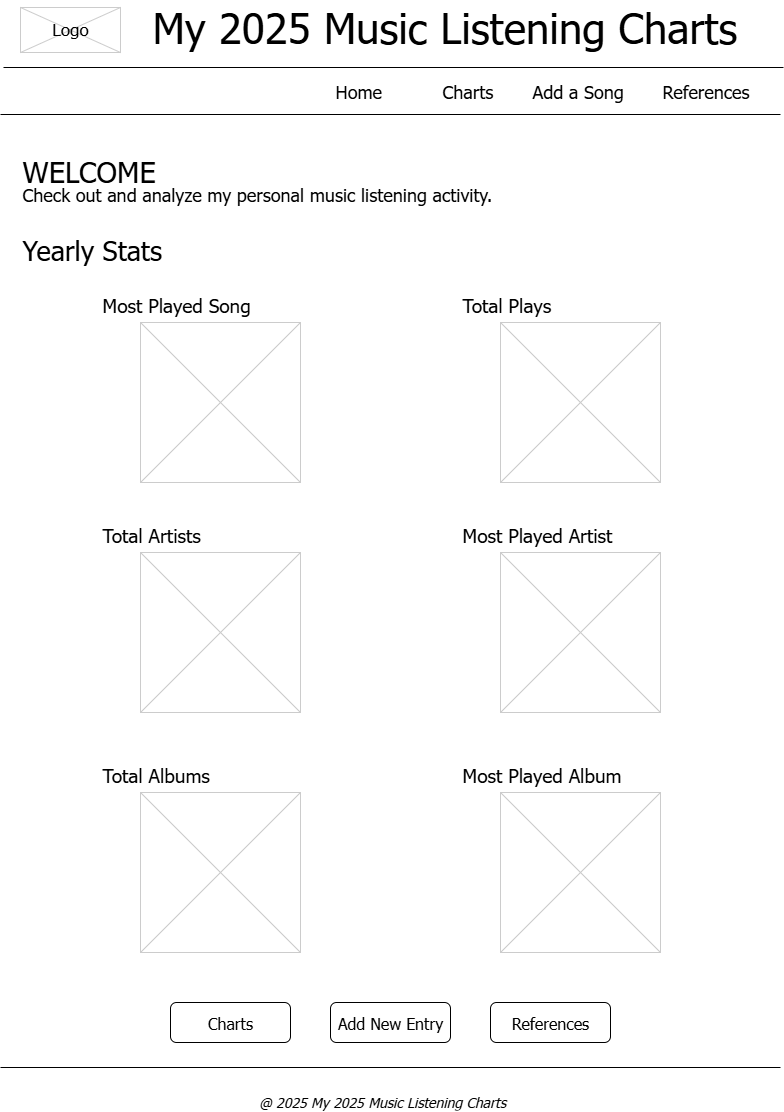

The diagram above was exported from draw.io. Its source (the exported page's mxGraphModel, read from the mxfile embedded in the PNG):
<mxGraphModel dx="1353" dy="704" grid="1" gridSize="10" guides="1" tooltips="1" connect="1" arrows="1" fold="1" page="1" pageScale="1" pageWidth="826" pageHeight="1169" background="none" math="0" shadow="0">
  <root>
    <mxCell id="0" />
    <mxCell id="1" parent="0" />
    <mxCell id="2" value="My 2025 Music Listening Charts" style="text;spacingTop=-5;fontSize=42;fontStyle=0;fontFamily=Tahoma;" parent="1" vertex="1">
      <mxGeometry x="170" y="8" width="595" height="55" as="geometry" />
    </mxCell>
    <mxCell id="3" value="" style="line;strokeWidth=1;fontFamily=Tahoma;" parent="1" vertex="1">
      <mxGeometry x="23" y="70" width="780" height="10" as="geometry" />
    </mxCell>
    <mxCell id="4" value="" style="line;strokeWidth=1;fontFamily=Tahoma;" parent="1" vertex="1">
      <mxGeometry x="20" y="117" width="780" height="10" as="geometry" />
    </mxCell>
    <mxCell id="5" value="Home" style="text;spacingTop=-5;fontSize=18;fontFamily=Tahoma;" parent="1" vertex="1">
      <mxGeometry x="353" y="87" width="60" height="20" as="geometry" />
    </mxCell>
    <mxCell id="6" value="Charts" style="text;spacingTop=-5;fontSize=18;fontFamily=Tahoma;" parent="1" vertex="1">
      <mxGeometry x="460" y="87" width="65" height="20" as="geometry" />
    </mxCell>
    <mxCell id="20" value="" style="verticalLabelPosition=bottom;verticalAlign=top;strokeWidth=1;shape=mxgraph.mockup.graphics.iconGrid;strokeColor=#CCCCCC;gridSize=1,1;fontFamily=Tahoma;" parent="1" vertex="1">
      <mxGeometry x="40" y="15" width="100" height="45" as="geometry" />
    </mxCell>
    <mxCell id="21" value="Logo" style="text;spacingTop=-5;align=center;fontSize=17;fontFamily=Tahoma;" parent="1" vertex="1">
      <mxGeometry x="60" y="25" width="60" height="25" as="geometry" />
    </mxCell>
    <mxCell id="22" value="Add a Song" style="text;spacingTop=-5;fontSize=18;fontFamily=Tahoma;" parent="1" vertex="1">
      <mxGeometry x="550" y="87" width="100" height="30" as="geometry" />
    </mxCell>
    <mxCell id="23" value="References" style="text;spacingTop=-5;fontSize=18;fontFamily=Tahoma;" parent="1" vertex="1">
      <mxGeometry x="680" y="87" width="70" height="20" as="geometry" />
    </mxCell>
    <mxCell id="ZoD2mAmwVa9XQ-vss61q-84" value="WELCOME" style="text;spacingTop=-5;fontSize=29;fontFamily=Tahoma;" vertex="1" parent="1">
      <mxGeometry x="40" y="160" width="150" height="30" as="geometry" />
    </mxCell>
    <mxCell id="ZoD2mAmwVa9XQ-vss61q-85" value="Check out and analyze my personal music listening activity." style="text;spacingTop=-5;fontSize=18;fontFamily=Tahoma;" vertex="1" parent="1">
      <mxGeometry x="40" y="190" width="60" height="20" as="geometry" />
    </mxCell>
    <mxCell id="ZoD2mAmwVa9XQ-vss61q-86" value="Yearly Stats" style="text;spacingTop=-5;fontSize=27;fontFamily=Tahoma;" vertex="1" parent="1">
      <mxGeometry x="40" y="240" width="150" height="30" as="geometry" />
    </mxCell>
    <mxCell id="ZoD2mAmwVa9XQ-vss61q-87" value="Most Played Song" style="text;spacingTop=-5;fontSize=19;fontFamily=Tahoma;" vertex="1" parent="1">
      <mxGeometry x="120" y="300" width="170" height="20" as="geometry" />
    </mxCell>
    <mxCell id="ZoD2mAmwVa9XQ-vss61q-90" value="Total Plays" style="text;spacingTop=-5;fontSize=19;fontFamily=Tahoma;" vertex="1" parent="1">
      <mxGeometry x="480" y="300" width="170" height="20" as="geometry" />
    </mxCell>
    <mxCell id="ZoD2mAmwVa9XQ-vss61q-92" value="Total Artists" style="text;spacingTop=-5;fontSize=19;fontFamily=Tahoma;" vertex="1" parent="1">
      <mxGeometry x="120" y="530" width="170" height="20" as="geometry" />
    </mxCell>
    <mxCell id="ZoD2mAmwVa9XQ-vss61q-94" value="Most Played Artist" style="text;spacingTop=-5;fontSize=19;fontFamily=Tahoma;" vertex="1" parent="1">
      <mxGeometry x="480" y="530" width="170" height="20" as="geometry" />
    </mxCell>
    <mxCell id="ZoD2mAmwVa9XQ-vss61q-98" value="&lt;font style=&quot;font-size: 16px;&quot;&gt;Charts&lt;/font&gt;" style="rounded=1;whiteSpace=wrap;html=1;fontFamily=Tahoma;" vertex="1" parent="1">
      <mxGeometry x="190" y="1010" width="120" height="40" as="geometry" />
    </mxCell>
    <mxCell id="ZoD2mAmwVa9XQ-vss61q-99" value="&lt;font style=&quot;font-size: 16px;&quot;&gt;Add New Entry&lt;/font&gt;" style="rounded=1;whiteSpace=wrap;html=1;fontFamily=Tahoma;" vertex="1" parent="1">
      <mxGeometry x="350" y="1010" width="120" height="40" as="geometry" />
    </mxCell>
    <mxCell id="ZoD2mAmwVa9XQ-vss61q-100" value="&lt;font style=&quot;font-size: 16px;&quot;&gt;References&lt;/font&gt;" style="rounded=1;whiteSpace=wrap;html=1;fontFamily=Tahoma;" vertex="1" parent="1">
      <mxGeometry x="510" y="1010" width="120" height="40" as="geometry" />
    </mxCell>
    <mxCell id="ZoD2mAmwVa9XQ-vss61q-102" value="" style="line;strokeWidth=1;fontFamily=Tahoma;" vertex="1" parent="1">
      <mxGeometry x="20" y="1070" width="780" height="10" as="geometry" />
    </mxCell>
    <mxCell id="ZoD2mAmwVa9XQ-vss61q-103" value="@ 2025 My 2025 Music Listening Charts" style="text;spacingTop=-5;fontSize=14;fontStyle=2;fontFamily=Tahoma;" vertex="1" parent="1">
      <mxGeometry x="276.5" y="1100" width="267" height="20" as="geometry" />
    </mxCell>
    <mxCell id="ZoD2mAmwVa9XQ-vss61q-105" value="Total Albums" style="text;spacingTop=-5;fontSize=19;fontFamily=Tahoma;" vertex="1" parent="1">
      <mxGeometry x="120" y="770" width="170" height="20" as="geometry" />
    </mxCell>
    <mxCell id="ZoD2mAmwVa9XQ-vss61q-106" value="Most Played Album" style="text;spacingTop=-5;fontSize=19;fontFamily=Tahoma;" vertex="1" parent="1">
      <mxGeometry x="480" y="770" width="170" height="20" as="geometry" />
    </mxCell>
    <mxCell id="ZoD2mAmwVa9XQ-vss61q-108" value="" style="verticalLabelPosition=bottom;verticalAlign=top;strokeWidth=1;shape=mxgraph.mockup.graphics.iconGrid;strokeColor=#CCCCCC;gridSize=1,1;fontSize=19;fontFamily=Tahoma;" vertex="1" parent="1">
      <mxGeometry x="520" y="800" width="160" height="160" as="geometry" />
    </mxCell>
    <mxCell id="ZoD2mAmwVa9XQ-vss61q-109" value="" style="verticalLabelPosition=bottom;verticalAlign=top;strokeWidth=1;shape=mxgraph.mockup.graphics.iconGrid;strokeColor=#CCCCCC;gridSize=1,1;fontSize=19;fontFamily=Tahoma;" vertex="1" parent="1">
      <mxGeometry x="160" y="800" width="160" height="160" as="geometry" />
    </mxCell>
    <mxCell id="ZoD2mAmwVa9XQ-vss61q-110" value="" style="verticalLabelPosition=bottom;verticalAlign=top;strokeWidth=1;shape=mxgraph.mockup.graphics.iconGrid;strokeColor=#CCCCCC;gridSize=1,1;fontSize=19;fontFamily=Tahoma;" vertex="1" parent="1">
      <mxGeometry x="160" y="560" width="160" height="160" as="geometry" />
    </mxCell>
    <mxCell id="ZoD2mAmwVa9XQ-vss61q-111" value="" style="verticalLabelPosition=bottom;verticalAlign=top;strokeWidth=1;shape=mxgraph.mockup.graphics.iconGrid;strokeColor=#CCCCCC;gridSize=1,1;fontSize=19;fontFamily=Tahoma;" vertex="1" parent="1">
      <mxGeometry x="160" y="330" width="160" height="160" as="geometry" />
    </mxCell>
    <mxCell id="ZoD2mAmwVa9XQ-vss61q-114" value="" style="verticalLabelPosition=bottom;verticalAlign=top;strokeWidth=1;shape=mxgraph.mockup.graphics.iconGrid;strokeColor=#CCCCCC;gridSize=1,1;fontSize=19;fontFamily=Tahoma;" vertex="1" parent="1">
      <mxGeometry x="520" y="330" width="160" height="160" as="geometry" />
    </mxCell>
    <mxCell id="ZoD2mAmwVa9XQ-vss61q-115" value="" style="verticalLabelPosition=bottom;verticalAlign=top;strokeWidth=1;shape=mxgraph.mockup.graphics.iconGrid;strokeColor=#CCCCCC;gridSize=1,1;fontSize=19;fontFamily=Tahoma;" vertex="1" parent="1">
      <mxGeometry x="520" y="560" width="160" height="160" as="geometry" />
    </mxCell>
  </root>
</mxGraphModel>